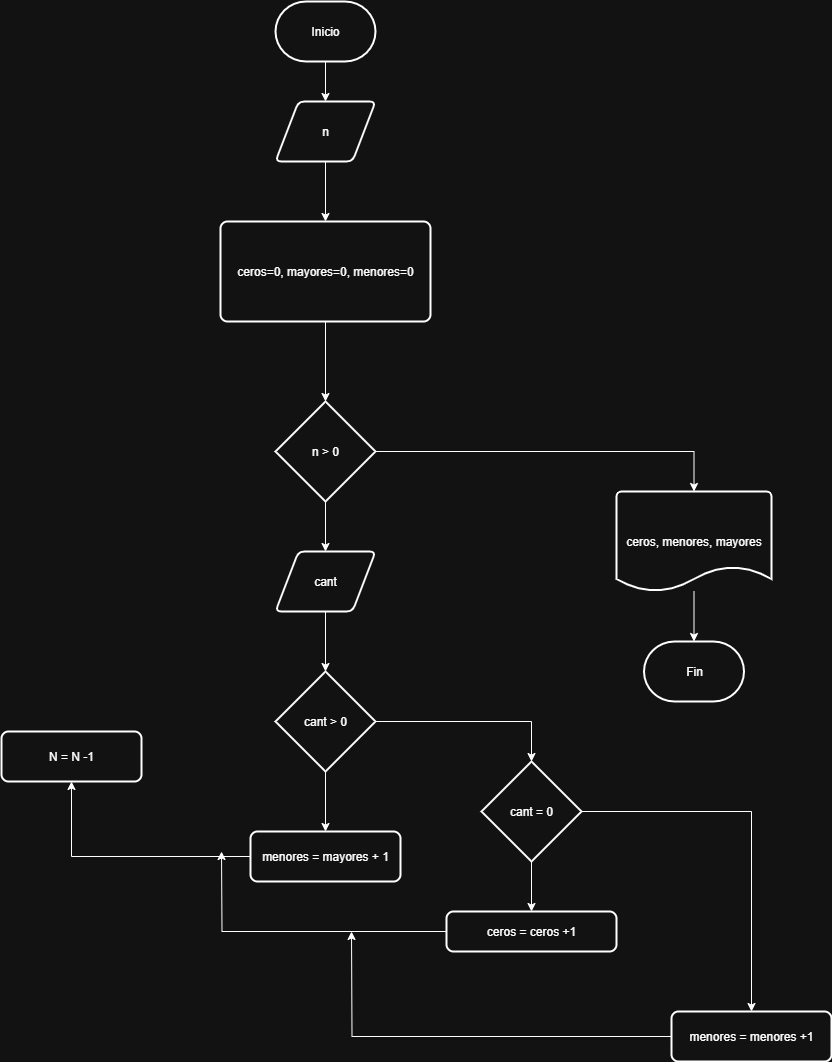

The diagram above was exported from draw.io. Its source (the exported page's mxGraphModel, read from the mxfile embedded in the PNG):
<mxGraphModel dx="1042" dy="562" grid="1" gridSize="10" guides="1" tooltips="1" connect="1" arrows="1" fold="1" page="1" pageScale="1" pageWidth="1169" pageHeight="1654" math="0" shadow="0">
  <root>
    <mxCell id="0" />
    <mxCell id="1" parent="0" />
    <mxCell id="MMsQjeFfzIhUmuIj1A4L-5" style="edgeStyle=orthogonalEdgeStyle;rounded=0;orthogonalLoop=1;jettySize=auto;html=1;" edge="1" parent="1" source="MMsQjeFfzIhUmuIj1A4L-2" target="MMsQjeFfzIhUmuIj1A4L-3">
      <mxGeometry relative="1" as="geometry" />
    </mxCell>
    <mxCell id="MMsQjeFfzIhUmuIj1A4L-2" value="&lt;font style=&quot;vertical-align: inherit;&quot;&gt;&lt;font style=&quot;vertical-align: inherit;&quot;&gt;Inicio&lt;/font&gt;&lt;/font&gt;" style="strokeWidth=2;html=1;shape=mxgraph.flowchart.terminator;whiteSpace=wrap;align=center;" vertex="1" parent="1">
      <mxGeometry x="364" y="20" width="100" height="60" as="geometry" />
    </mxCell>
    <mxCell id="MMsQjeFfzIhUmuIj1A4L-6" style="edgeStyle=orthogonalEdgeStyle;rounded=0;orthogonalLoop=1;jettySize=auto;html=1;" edge="1" parent="1" source="MMsQjeFfzIhUmuIj1A4L-3" target="MMsQjeFfzIhUmuIj1A4L-4">
      <mxGeometry relative="1" as="geometry" />
    </mxCell>
    <mxCell id="MMsQjeFfzIhUmuIj1A4L-3" value="&lt;font style=&quot;vertical-align: inherit;&quot;&gt;&lt;font style=&quot;vertical-align: inherit;&quot;&gt;n&lt;/font&gt;&lt;/font&gt;" style="shape=parallelogram;html=1;strokeWidth=2;perimeter=parallelogramPerimeter;whiteSpace=wrap;rounded=1;arcSize=12;size=0.23;" vertex="1" parent="1">
      <mxGeometry x="364" y="120" width="100" height="60" as="geometry" />
    </mxCell>
    <mxCell id="MMsQjeFfzIhUmuIj1A4L-8" style="edgeStyle=orthogonalEdgeStyle;rounded=0;orthogonalLoop=1;jettySize=auto;html=1;" edge="1" parent="1" source="MMsQjeFfzIhUmuIj1A4L-4" target="MMsQjeFfzIhUmuIj1A4L-7">
      <mxGeometry relative="1" as="geometry" />
    </mxCell>
    <mxCell id="MMsQjeFfzIhUmuIj1A4L-4" value="&lt;font style=&quot;vertical-align: inherit;&quot;&gt;&lt;font style=&quot;vertical-align: inherit;&quot;&gt;&lt;font style=&quot;vertical-align: inherit;&quot;&gt;&lt;font style=&quot;vertical-align: inherit;&quot;&gt;&lt;font style=&quot;vertical-align: inherit;&quot;&gt;&lt;font style=&quot;vertical-align: inherit;&quot;&gt;&lt;font style=&quot;vertical-align: inherit;&quot;&gt;&lt;font style=&quot;vertical-align: inherit;&quot;&gt;&lt;font style=&quot;vertical-align: inherit;&quot;&gt;&lt;font style=&quot;vertical-align: inherit;&quot;&gt;ceros=0, mayores=0, menores=0&lt;/font&gt;&lt;/font&gt;&lt;/font&gt;&lt;/font&gt;&lt;/font&gt;&lt;/font&gt;&lt;/font&gt;&lt;/font&gt;&lt;/font&gt;&lt;/font&gt;" style="rounded=1;whiteSpace=wrap;html=1;absoluteArcSize=1;arcSize=14;strokeWidth=2;" vertex="1" parent="1">
      <mxGeometry x="309" y="240" width="210" height="100" as="geometry" />
    </mxCell>
    <mxCell id="MMsQjeFfzIhUmuIj1A4L-10" style="edgeStyle=orthogonalEdgeStyle;rounded=0;orthogonalLoop=1;jettySize=auto;html=1;entryX=0.5;entryY=0;entryDx=0;entryDy=0;" edge="1" parent="1" source="MMsQjeFfzIhUmuIj1A4L-7" target="MMsQjeFfzIhUmuIj1A4L-9">
      <mxGeometry relative="1" as="geometry" />
    </mxCell>
    <mxCell id="MMsQjeFfzIhUmuIj1A4L-11" style="edgeStyle=orthogonalEdgeStyle;rounded=0;orthogonalLoop=1;jettySize=auto;html=1;entryX=0.5;entryY=0;entryDx=0;entryDy=0;entryPerimeter=0;" edge="1" parent="1" source="MMsQjeFfzIhUmuIj1A4L-7" target="MMsQjeFfzIhUmuIj1A4L-29">
      <mxGeometry relative="1" as="geometry">
        <mxPoint x="620" y="470" as="targetPoint" />
      </mxGeometry>
    </mxCell>
    <mxCell id="MMsQjeFfzIhUmuIj1A4L-7" value="&lt;font style=&quot;vertical-align: inherit;&quot;&gt;&lt;font style=&quot;vertical-align: inherit;&quot;&gt;n &amp;gt; 0&lt;/font&gt;&lt;/font&gt;" style="strokeWidth=2;html=1;shape=mxgraph.flowchart.decision;whiteSpace=wrap;" vertex="1" parent="1">
      <mxGeometry x="364" y="420" width="100" height="100" as="geometry" />
    </mxCell>
    <mxCell id="MMsQjeFfzIhUmuIj1A4L-9" value="&lt;font style=&quot;vertical-align: inherit;&quot;&gt;&lt;font style=&quot;vertical-align: inherit;&quot;&gt;&lt;font style=&quot;vertical-align: inherit;&quot;&gt;&lt;font style=&quot;vertical-align: inherit;&quot;&gt;cant&lt;/font&gt;&lt;/font&gt;&lt;/font&gt;&lt;/font&gt;" style="shape=parallelogram;html=1;strokeWidth=2;perimeter=parallelogramPerimeter;whiteSpace=wrap;rounded=1;arcSize=12;size=0.23;" vertex="1" parent="1">
      <mxGeometry x="364" y="570" width="100" height="60" as="geometry" />
    </mxCell>
    <mxCell id="MMsQjeFfzIhUmuIj1A4L-14" style="edgeStyle=orthogonalEdgeStyle;rounded=0;orthogonalLoop=1;jettySize=auto;html=1;entryX=0.5;entryY=0;entryDx=0;entryDy=0;entryPerimeter=0;" edge="1" parent="1" source="MMsQjeFfzIhUmuIj1A4L-12" target="MMsQjeFfzIhUmuIj1A4L-15">
      <mxGeometry relative="1" as="geometry">
        <mxPoint x="620" y="740" as="targetPoint" />
      </mxGeometry>
    </mxCell>
    <mxCell id="MMsQjeFfzIhUmuIj1A4L-21" style="edgeStyle=orthogonalEdgeStyle;rounded=0;orthogonalLoop=1;jettySize=auto;html=1;" edge="1" parent="1" source="MMsQjeFfzIhUmuIj1A4L-12" target="MMsQjeFfzIhUmuIj1A4L-16">
      <mxGeometry relative="1" as="geometry" />
    </mxCell>
    <mxCell id="MMsQjeFfzIhUmuIj1A4L-12" value="&lt;font style=&quot;vertical-align: inherit;&quot;&gt;&lt;font style=&quot;vertical-align: inherit;&quot;&gt;cant &amp;gt; 0&lt;/font&gt;&lt;/font&gt;" style="strokeWidth=2;html=1;shape=mxgraph.flowchart.decision;whiteSpace=wrap;" vertex="1" parent="1">
      <mxGeometry x="364" y="690" width="100" height="100" as="geometry" />
    </mxCell>
    <mxCell id="MMsQjeFfzIhUmuIj1A4L-13" style="edgeStyle=orthogonalEdgeStyle;rounded=0;orthogonalLoop=1;jettySize=auto;html=1;entryX=0.5;entryY=0;entryDx=0;entryDy=0;entryPerimeter=0;" edge="1" parent="1" source="MMsQjeFfzIhUmuIj1A4L-9" target="MMsQjeFfzIhUmuIj1A4L-12">
      <mxGeometry relative="1" as="geometry" />
    </mxCell>
    <mxCell id="MMsQjeFfzIhUmuIj1A4L-22" style="edgeStyle=orthogonalEdgeStyle;rounded=0;orthogonalLoop=1;jettySize=auto;html=1;entryX=0.5;entryY=0;entryDx=0;entryDy=0;" edge="1" parent="1" source="MMsQjeFfzIhUmuIj1A4L-15" target="MMsQjeFfzIhUmuIj1A4L-18">
      <mxGeometry relative="1" as="geometry" />
    </mxCell>
    <mxCell id="MMsQjeFfzIhUmuIj1A4L-23" style="edgeStyle=orthogonalEdgeStyle;rounded=0;orthogonalLoop=1;jettySize=auto;html=1;entryX=0.5;entryY=0;entryDx=0;entryDy=0;" edge="1" parent="1" source="MMsQjeFfzIhUmuIj1A4L-15" target="MMsQjeFfzIhUmuIj1A4L-19">
      <mxGeometry relative="1" as="geometry" />
    </mxCell>
    <mxCell id="MMsQjeFfzIhUmuIj1A4L-15" value="cant = 0" style="strokeWidth=2;html=1;shape=mxgraph.flowchart.decision;whiteSpace=wrap;" vertex="1" parent="1">
      <mxGeometry x="570" y="780" width="100" height="100" as="geometry" />
    </mxCell>
    <mxCell id="MMsQjeFfzIhUmuIj1A4L-25" style="edgeStyle=orthogonalEdgeStyle;rounded=0;orthogonalLoop=1;jettySize=auto;html=1;entryX=0.5;entryY=1;entryDx=0;entryDy=0;" edge="1" parent="1" source="MMsQjeFfzIhUmuIj1A4L-16" target="MMsQjeFfzIhUmuIj1A4L-24">
      <mxGeometry relative="1" as="geometry">
        <mxPoint x="420" y="1110" as="targetPoint" />
      </mxGeometry>
    </mxCell>
    <mxCell id="MMsQjeFfzIhUmuIj1A4L-16" value="menores = mayores + 1" style="rounded=1;whiteSpace=wrap;html=1;absoluteArcSize=1;arcSize=14;strokeWidth=2;" vertex="1" parent="1">
      <mxGeometry x="339" y="850" width="150" height="50" as="geometry" />
    </mxCell>
    <mxCell id="MMsQjeFfzIhUmuIj1A4L-26" style="edgeStyle=orthogonalEdgeStyle;rounded=0;orthogonalLoop=1;jettySize=auto;html=1;" edge="1" parent="1" source="MMsQjeFfzIhUmuIj1A4L-18">
      <mxGeometry relative="1" as="geometry">
        <mxPoint x="310" y="870" as="targetPoint" />
      </mxGeometry>
    </mxCell>
    <mxCell id="MMsQjeFfzIhUmuIj1A4L-18" value="ceros = ceros +1" style="rounded=1;whiteSpace=wrap;html=1;absoluteArcSize=1;arcSize=14;strokeWidth=2;" vertex="1" parent="1">
      <mxGeometry x="535" y="930" width="170" height="40" as="geometry" />
    </mxCell>
    <mxCell id="MMsQjeFfzIhUmuIj1A4L-28" style="edgeStyle=orthogonalEdgeStyle;rounded=0;orthogonalLoop=1;jettySize=auto;html=1;" edge="1" parent="1" source="MMsQjeFfzIhUmuIj1A4L-19">
      <mxGeometry relative="1" as="geometry">
        <mxPoint x="440" y="950" as="targetPoint" />
      </mxGeometry>
    </mxCell>
    <mxCell id="MMsQjeFfzIhUmuIj1A4L-19" value="menores = menores +1" style="rounded=1;whiteSpace=wrap;html=1;absoluteArcSize=1;arcSize=14;strokeWidth=2;" vertex="1" parent="1">
      <mxGeometry x="760" y="1030" width="160" height="50" as="geometry" />
    </mxCell>
    <mxCell id="MMsQjeFfzIhUmuIj1A4L-24" value="N = N -1" style="rounded=1;whiteSpace=wrap;html=1;absoluteArcSize=1;arcSize=14;strokeWidth=2;" vertex="1" parent="1">
      <mxGeometry x="90" y="750" width="140" height="50" as="geometry" />
    </mxCell>
    <mxCell id="MMsQjeFfzIhUmuIj1A4L-29" value="ceros, menores, mayores" style="strokeWidth=2;html=1;shape=mxgraph.flowchart.document2;whiteSpace=wrap;size=0.25;" vertex="1" parent="1">
      <mxGeometry x="705" y="510" width="155" height="100" as="geometry" />
    </mxCell>
    <mxCell id="MMsQjeFfzIhUmuIj1A4L-30" value="Fin" style="strokeWidth=2;html=1;shape=mxgraph.flowchart.terminator;whiteSpace=wrap;" vertex="1" parent="1">
      <mxGeometry x="732.5" y="660" width="100" height="60" as="geometry" />
    </mxCell>
    <mxCell id="MMsQjeFfzIhUmuIj1A4L-31" style="edgeStyle=orthogonalEdgeStyle;rounded=0;orthogonalLoop=1;jettySize=auto;html=1;entryX=0.5;entryY=0;entryDx=0;entryDy=0;entryPerimeter=0;" edge="1" parent="1" source="MMsQjeFfzIhUmuIj1A4L-29" target="MMsQjeFfzIhUmuIj1A4L-30">
      <mxGeometry relative="1" as="geometry" />
    </mxCell>
  </root>
</mxGraphModel>